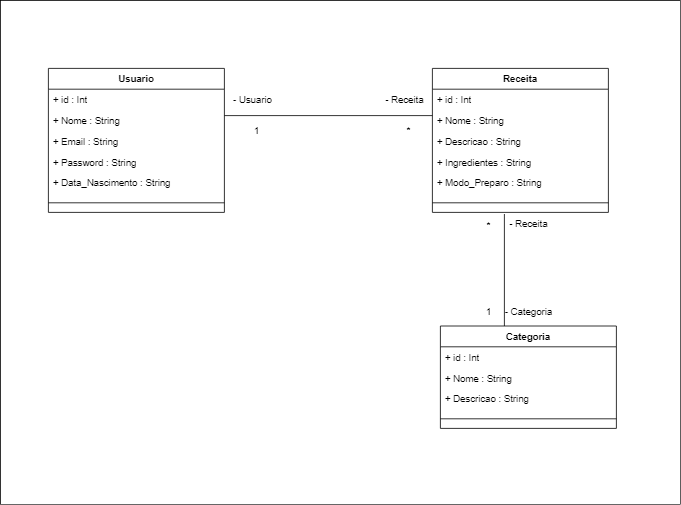

The diagram above was exported from draw.io. Its source (the exported page's mxGraphModel, read from the mxfile embedded in the PNG):
<mxGraphModel dx="2901" dy="756" grid="1" gridSize="10" guides="1" tooltips="1" connect="1" arrows="1" fold="1" page="1" pageScale="1" pageWidth="827" pageHeight="1169" math="0" shadow="0">
  <root>
    <mxCell id="0" />
    <mxCell id="1" parent="0" />
    <mxCell id="AoPBFSfd9nzt0SeW2Vjd-44" value="" style="whiteSpace=wrap;html=1;" vertex="1" parent="1">
      <mxGeometry x="-20" y="200" width="850" height="630" as="geometry" />
    </mxCell>
    <mxCell id="AoPBFSfd9nzt0SeW2Vjd-11" value="Usuario" style="swimlane;fontStyle=1;align=center;verticalAlign=top;childLayout=stackLayout;horizontal=1;startSize=26;horizontalStack=0;resizeParent=1;resizeParentMax=0;resizeLast=0;collapsible=1;marginBottom=0;whiteSpace=wrap;html=1;" vertex="1" parent="1">
      <mxGeometry x="40" y="285" width="220" height="180" as="geometry" />
    </mxCell>
    <object label="+ id : Int&lt;br&gt;" id="AoPBFSfd9nzt0SeW2Vjd-12">
      <mxCell style="text;strokeColor=none;fillColor=none;align=left;verticalAlign=top;spacingLeft=4;spacingRight=4;overflow=hidden;rotatable=0;points=[[0,0.5],[1,0.5]];portConstraint=eastwest;whiteSpace=wrap;html=1;" vertex="1" parent="AoPBFSfd9nzt0SeW2Vjd-11">
        <mxGeometry y="26" width="220" height="26" as="geometry" />
      </mxCell>
    </object>
    <mxCell id="AoPBFSfd9nzt0SeW2Vjd-15" value="+ Nome : String&lt;br&gt;" style="text;strokeColor=none;fillColor=none;align=left;verticalAlign=top;spacingLeft=4;spacingRight=4;overflow=hidden;rotatable=0;points=[[0,0.5],[1,0.5]];portConstraint=eastwest;whiteSpace=wrap;html=1;" vertex="1" parent="AoPBFSfd9nzt0SeW2Vjd-11">
      <mxGeometry y="52" width="220" height="26" as="geometry" />
    </mxCell>
    <mxCell id="AoPBFSfd9nzt0SeW2Vjd-16" value="+ Email : String&lt;br&gt;" style="text;strokeColor=none;fillColor=none;align=left;verticalAlign=top;spacingLeft=4;spacingRight=4;overflow=hidden;rotatable=0;points=[[0,0.5],[1,0.5]];portConstraint=eastwest;whiteSpace=wrap;html=1;" vertex="1" parent="AoPBFSfd9nzt0SeW2Vjd-11">
      <mxGeometry y="78" width="220" height="26" as="geometry" />
    </mxCell>
    <mxCell id="AoPBFSfd9nzt0SeW2Vjd-17" value="+ Password : String" style="text;strokeColor=none;fillColor=none;align=left;verticalAlign=top;spacingLeft=4;spacingRight=4;overflow=hidden;rotatable=0;points=[[0,0.5],[1,0.5]];portConstraint=eastwest;whiteSpace=wrap;html=1;" vertex="1" parent="AoPBFSfd9nzt0SeW2Vjd-11">
      <mxGeometry y="104" width="220" height="26" as="geometry" />
    </mxCell>
    <mxCell id="AoPBFSfd9nzt0SeW2Vjd-18" value="+ Data_Nascimento : String" style="text;strokeColor=none;fillColor=none;align=left;verticalAlign=top;spacingLeft=4;spacingRight=4;overflow=hidden;rotatable=0;points=[[0,0.5],[1,0.5]];portConstraint=eastwest;whiteSpace=wrap;html=1;" vertex="1" parent="AoPBFSfd9nzt0SeW2Vjd-11">
      <mxGeometry y="130" width="220" height="26" as="geometry" />
    </mxCell>
    <mxCell id="AoPBFSfd9nzt0SeW2Vjd-13" value="" style="line;strokeWidth=1;fillColor=none;align=left;verticalAlign=middle;spacingTop=-1;spacingLeft=3;spacingRight=3;rotatable=0;labelPosition=right;points=[];portConstraint=eastwest;strokeColor=inherit;" vertex="1" parent="AoPBFSfd9nzt0SeW2Vjd-11">
      <mxGeometry y="156" width="220" height="24" as="geometry" />
    </mxCell>
    <mxCell id="AoPBFSfd9nzt0SeW2Vjd-19" value="Receita" style="swimlane;fontStyle=1;align=center;verticalAlign=top;childLayout=stackLayout;horizontal=1;startSize=26;horizontalStack=0;resizeParent=1;resizeParentMax=0;resizeLast=0;collapsible=1;marginBottom=0;whiteSpace=wrap;html=1;" vertex="1" parent="1">
      <mxGeometry x="520" y="285" width="220" height="180" as="geometry" />
    </mxCell>
    <object label="+ id : Int&lt;br&gt;" id="AoPBFSfd9nzt0SeW2Vjd-20">
      <mxCell style="text;strokeColor=none;fillColor=none;align=left;verticalAlign=top;spacingLeft=4;spacingRight=4;overflow=hidden;rotatable=0;points=[[0,0.5],[1,0.5]];portConstraint=eastwest;whiteSpace=wrap;html=1;" vertex="1" parent="AoPBFSfd9nzt0SeW2Vjd-19">
        <mxGeometry y="26" width="220" height="26" as="geometry" />
      </mxCell>
    </object>
    <mxCell id="AoPBFSfd9nzt0SeW2Vjd-21" value="+ Nome : String&lt;br&gt;" style="text;strokeColor=none;fillColor=none;align=left;verticalAlign=top;spacingLeft=4;spacingRight=4;overflow=hidden;rotatable=0;points=[[0,0.5],[1,0.5]];portConstraint=eastwest;whiteSpace=wrap;html=1;" vertex="1" parent="AoPBFSfd9nzt0SeW2Vjd-19">
      <mxGeometry y="52" width="220" height="26" as="geometry" />
    </mxCell>
    <mxCell id="AoPBFSfd9nzt0SeW2Vjd-24" value="+ Descricao : String" style="text;strokeColor=none;fillColor=none;align=left;verticalAlign=top;spacingLeft=4;spacingRight=4;overflow=hidden;rotatable=0;points=[[0,0.5],[1,0.5]];portConstraint=eastwest;whiteSpace=wrap;html=1;" vertex="1" parent="AoPBFSfd9nzt0SeW2Vjd-19">
      <mxGeometry y="78" width="220" height="26" as="geometry" />
    </mxCell>
    <mxCell id="AoPBFSfd9nzt0SeW2Vjd-23" value="+ Ingredientes : String" style="text;strokeColor=none;fillColor=none;align=left;verticalAlign=top;spacingLeft=4;spacingRight=4;overflow=hidden;rotatable=0;points=[[0,0.5],[1,0.5]];portConstraint=eastwest;whiteSpace=wrap;html=1;" vertex="1" parent="AoPBFSfd9nzt0SeW2Vjd-19">
      <mxGeometry y="104" width="220" height="26" as="geometry" />
    </mxCell>
    <mxCell id="AoPBFSfd9nzt0SeW2Vjd-26" value="+ Modo_Preparo : String" style="text;strokeColor=none;fillColor=none;align=left;verticalAlign=top;spacingLeft=4;spacingRight=4;overflow=hidden;rotatable=0;points=[[0,0.5],[1,0.5]];portConstraint=eastwest;whiteSpace=wrap;html=1;" vertex="1" parent="AoPBFSfd9nzt0SeW2Vjd-19">
      <mxGeometry y="130" width="220" height="26" as="geometry" />
    </mxCell>
    <mxCell id="AoPBFSfd9nzt0SeW2Vjd-25" value="" style="line;strokeWidth=1;fillColor=none;align=left;verticalAlign=middle;spacingTop=-1;spacingLeft=3;spacingRight=3;rotatable=0;labelPosition=right;points=[];portConstraint=eastwest;strokeColor=inherit;" vertex="1" parent="AoPBFSfd9nzt0SeW2Vjd-19">
      <mxGeometry y="156" width="220" height="24" as="geometry" />
    </mxCell>
    <mxCell id="AoPBFSfd9nzt0SeW2Vjd-27" value="Categoria" style="swimlane;fontStyle=1;align=center;verticalAlign=top;childLayout=stackLayout;horizontal=1;startSize=26;horizontalStack=0;resizeParent=1;resizeParentMax=0;resizeLast=0;collapsible=1;marginBottom=0;whiteSpace=wrap;html=1;" vertex="1" parent="1">
      <mxGeometry x="530" y="607" width="220" height="128" as="geometry" />
    </mxCell>
    <object label="+ id : Int&lt;br&gt;" id="AoPBFSfd9nzt0SeW2Vjd-28">
      <mxCell style="text;strokeColor=none;fillColor=none;align=left;verticalAlign=top;spacingLeft=4;spacingRight=4;overflow=hidden;rotatable=0;points=[[0,0.5],[1,0.5]];portConstraint=eastwest;whiteSpace=wrap;html=1;" vertex="1" parent="AoPBFSfd9nzt0SeW2Vjd-27">
        <mxGeometry y="26" width="220" height="26" as="geometry" />
      </mxCell>
    </object>
    <mxCell id="AoPBFSfd9nzt0SeW2Vjd-29" value="+ Nome : String&lt;br&gt;" style="text;strokeColor=none;fillColor=none;align=left;verticalAlign=top;spacingLeft=4;spacingRight=4;overflow=hidden;rotatable=0;points=[[0,0.5],[1,0.5]];portConstraint=eastwest;whiteSpace=wrap;html=1;" vertex="1" parent="AoPBFSfd9nzt0SeW2Vjd-27">
      <mxGeometry y="52" width="220" height="26" as="geometry" />
    </mxCell>
    <mxCell id="AoPBFSfd9nzt0SeW2Vjd-30" value="+ Descricao : String" style="text;strokeColor=none;fillColor=none;align=left;verticalAlign=top;spacingLeft=4;spacingRight=4;overflow=hidden;rotatable=0;points=[[0,0.5],[1,0.5]];portConstraint=eastwest;whiteSpace=wrap;html=1;" vertex="1" parent="AoPBFSfd9nzt0SeW2Vjd-27">
      <mxGeometry y="78" width="220" height="26" as="geometry" />
    </mxCell>
    <mxCell id="AoPBFSfd9nzt0SeW2Vjd-33" value="" style="line;strokeWidth=1;fillColor=none;align=left;verticalAlign=middle;spacingTop=-1;spacingLeft=3;spacingRight=3;rotatable=0;labelPosition=right;points=[];portConstraint=eastwest;strokeColor=inherit;" vertex="1" parent="AoPBFSfd9nzt0SeW2Vjd-27">
      <mxGeometry y="104" width="220" height="24" as="geometry" />
    </mxCell>
    <mxCell id="AoPBFSfd9nzt0SeW2Vjd-34" value="" style="line;strokeWidth=1;fillColor=none;align=left;verticalAlign=middle;spacingTop=-1;spacingLeft=3;spacingRight=3;rotatable=0;labelPosition=right;points=[];portConstraint=eastwest;strokeColor=inherit;" vertex="1" parent="1">
      <mxGeometry x="260" y="340" width="260" height="8" as="geometry" />
    </mxCell>
    <mxCell id="AoPBFSfd9nzt0SeW2Vjd-35" value="- Usuario" style="text;html=1;align=center;verticalAlign=middle;resizable=0;points=[];autosize=1;strokeColor=none;fillColor=none;" vertex="1" parent="1">
      <mxGeometry x="260" y="310" width="70" height="30" as="geometry" />
    </mxCell>
    <mxCell id="AoPBFSfd9nzt0SeW2Vjd-36" value="1" style="text;html=1;align=center;verticalAlign=middle;resizable=0;points=[];autosize=1;strokeColor=none;fillColor=none;" vertex="1" parent="1">
      <mxGeometry x="285" y="348" width="30" height="30" as="geometry" />
    </mxCell>
    <mxCell id="AoPBFSfd9nzt0SeW2Vjd-37" value="- Receita" style="text;html=1;align=center;verticalAlign=middle;resizable=0;points=[];autosize=1;strokeColor=none;fillColor=none;" vertex="1" parent="1">
      <mxGeometry x="450" y="310" width="70" height="30" as="geometry" />
    </mxCell>
    <mxCell id="AoPBFSfd9nzt0SeW2Vjd-38" value="*" style="text;html=1;align=center;verticalAlign=middle;resizable=0;points=[];autosize=1;strokeColor=none;fillColor=none;" vertex="1" parent="1">
      <mxGeometry x="475" y="348" width="30" height="30" as="geometry" />
    </mxCell>
    <mxCell id="AoPBFSfd9nzt0SeW2Vjd-39" value="" style="line;strokeWidth=1;fillColor=none;align=left;verticalAlign=middle;spacingTop=-1;spacingLeft=3;spacingRight=3;rotatable=0;labelPosition=right;points=[];portConstraint=eastwest;strokeColor=inherit;portConstraintRotation=0;direction=south;" vertex="1" parent="1">
      <mxGeometry x="606" y="467" width="8" height="140" as="geometry" />
    </mxCell>
    <mxCell id="AoPBFSfd9nzt0SeW2Vjd-40" value="- Receita" style="text;html=1;align=center;verticalAlign=middle;resizable=0;points=[];autosize=1;strokeColor=none;fillColor=none;" vertex="1" parent="1">
      <mxGeometry x="605" y="465" width="70" height="30" as="geometry" />
    </mxCell>
    <mxCell id="AoPBFSfd9nzt0SeW2Vjd-41" value="- Categoria" style="text;html=1;align=center;verticalAlign=middle;resizable=0;points=[];autosize=1;strokeColor=none;fillColor=none;" vertex="1" parent="1">
      <mxGeometry x="600" y="575" width="80" height="30" as="geometry" />
    </mxCell>
    <mxCell id="AoPBFSfd9nzt0SeW2Vjd-42" value="1" style="text;html=1;align=center;verticalAlign=middle;resizable=0;points=[];autosize=1;strokeColor=none;fillColor=none;" vertex="1" parent="1">
      <mxGeometry x="575" y="575" width="30" height="30" as="geometry" />
    </mxCell>
    <mxCell id="AoPBFSfd9nzt0SeW2Vjd-43" value="*" style="text;html=1;align=center;verticalAlign=middle;resizable=0;points=[];autosize=1;strokeColor=none;fillColor=none;" vertex="1" parent="1">
      <mxGeometry x="575" y="467" width="30" height="30" as="geometry" />
    </mxCell>
  </root>
</mxGraphModel>